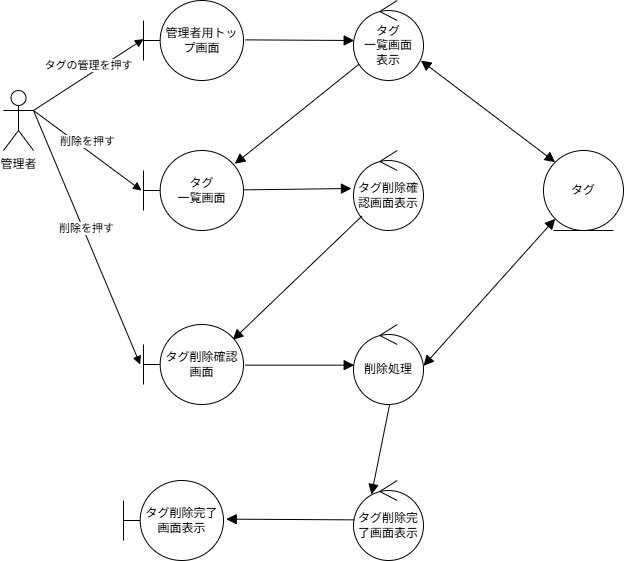

The diagram above was exported from draw.io. Its source (the exported page's mxGraphModel, read from the mxfile embedded in the PNG):
<mxGraphModel dx="786" dy="451" grid="1" gridSize="10" guides="1" tooltips="1" connect="1" arrows="1" fold="1" page="0" pageScale="1" pageWidth="1169" pageHeight="827" math="0" shadow="0">
  <root>
    <mxCell id="0" />
    <mxCell id="1" parent="0" />
    <mxCell id="CLxvEJ4bQ4uPSA0dvKFy-2" value="&lt;font style=&quot;vertical-align: inherit;&quot; dir=&quot;auto&quot;&gt;&lt;font style=&quot;vertical-align: inherit;&quot; dir=&quot;auto&quot;&gt;管理者&lt;/font&gt;&lt;/font&gt;" style="shape=umlActor;verticalLabelPosition=bottom;verticalAlign=top;html=1;outlineConnect=0;" parent="1" vertex="1">
      <mxGeometry x="20" y="140" width="30" height="60" as="geometry" />
    </mxCell>
    <mxCell id="CLxvEJ4bQ4uPSA0dvKFy-3" style="edgeStyle=none;curved=1;rounded=0;orthogonalLoop=1;jettySize=auto;html=1;fontSize=12;startSize=8;endSize=8;entryX=0.01;entryY=0.5;entryDx=0;entryDy=0;entryPerimeter=0;exitX=1.02;exitY=0.492;exitDx=0;exitDy=0;exitPerimeter=0;endArrow=block;endFill=1;" parent="1" source="CLxvEJ4bQ4uPSA0dvKFy-4" target="CLxvEJ4bQ4uPSA0dvKFy-6" edge="1">
      <mxGeometry relative="1" as="geometry">
        <mxPoint x="310" y="90" as="targetPoint" />
      </mxGeometry>
    </mxCell>
    <mxCell id="CLxvEJ4bQ4uPSA0dvKFy-4" value="管理者用トップ画面" style="shape=umlBoundary;whiteSpace=wrap;html=1;" parent="1" vertex="1">
      <mxGeometry x="160" y="50" width="100" height="80" as="geometry" />
    </mxCell>
    <mxCell id="CLxvEJ4bQ4uPSA0dvKFy-5" style="edgeStyle=none;curved=1;rounded=0;orthogonalLoop=1;jettySize=auto;html=1;fontSize=12;startSize=8;endSize=8;endArrow=block;endFill=1;entryX=0.913;entryY=0.167;entryDx=0;entryDy=0;entryPerimeter=0;" parent="1" source="CLxvEJ4bQ4uPSA0dvKFy-6" target="CLxvEJ4bQ4uPSA0dvKFy-7" edge="1">
      <mxGeometry relative="1" as="geometry" />
    </mxCell>
    <mxCell id="CLxvEJ4bQ4uPSA0dvKFy-6" value="&lt;span style=&quot;background-color: transparent; color: light-dark(rgb(0, 0, 0), rgb(255, 255, 255));&quot;&gt;タグ&lt;/span&gt;&lt;div&gt;&lt;span style=&quot;background-color: transparent; color: light-dark(rgb(0, 0, 0), rgb(255, 255, 255));&quot;&gt;一覧画面&lt;br&gt;表示&lt;/span&gt;&lt;/div&gt;" style="ellipse;shape=umlControl;whiteSpace=wrap;html=1;" parent="1" vertex="1">
      <mxGeometry x="370" y="50" width="70" height="80" as="geometry" />
    </mxCell>
    <mxCell id="CLxvEJ4bQ4uPSA0dvKFy-7" value="タグ&lt;br&gt;&lt;div&gt;一覧画面&lt;/div&gt;" style="shape=umlBoundary;whiteSpace=wrap;html=1;" parent="1" vertex="1">
      <mxGeometry x="160" y="200" width="100" height="80" as="geometry" />
    </mxCell>
    <mxCell id="CLxvEJ4bQ4uPSA0dvKFy-9" style="edgeStyle=none;curved=1;rounded=0;orthogonalLoop=1;jettySize=auto;html=1;entryX=-0.029;entryY=0.475;entryDx=0;entryDy=0;entryPerimeter=0;fontSize=12;startSize=8;endSize=8;endArrow=block;endFill=1;" parent="1" source="CLxvEJ4bQ4uPSA0dvKFy-7" target="CLxvEJ4bQ4uPSA0dvKFy-10" edge="1">
      <mxGeometry relative="1" as="geometry">
        <mxPoint x="328.31999999999994" y="236.31999999999994" as="targetPoint" />
      </mxGeometry>
    </mxCell>
    <mxCell id="CLxvEJ4bQ4uPSA0dvKFy-10" value="タグ削除確認画面表示" style="ellipse;shape=umlControl;whiteSpace=wrap;html=1;" parent="1" vertex="1">
      <mxGeometry x="370" y="200" width="70" height="80" as="geometry" />
    </mxCell>
    <mxCell id="CLxvEJ4bQ4uPSA0dvKFy-12" style="edgeStyle=none;curved=1;rounded=0;orthogonalLoop=1;jettySize=auto;html=1;entryX=0.893;entryY=0.192;entryDx=0;entryDy=0;entryPerimeter=0;fontSize=12;startSize=8;endSize=8;endArrow=block;endFill=1;" parent="1" source="CLxvEJ4bQ4uPSA0dvKFy-10" target="CLxvEJ4bQ4uPSA0dvKFy-14" edge="1">
      <mxGeometry relative="1" as="geometry" />
    </mxCell>
    <mxCell id="CLxvEJ4bQ4uPSA0dvKFy-13" style="edgeStyle=none;curved=1;rounded=0;orthogonalLoop=1;jettySize=auto;html=1;fontSize=12;startSize=8;endSize=8;entryX=0.01;entryY=0.508;entryDx=0;entryDy=0;entryPerimeter=0;exitX=1.02;exitY=0.508;exitDx=0;exitDy=0;exitPerimeter=0;endArrow=block;endFill=1;" parent="1" source="CLxvEJ4bQ4uPSA0dvKFy-14" target="CLxvEJ4bQ4uPSA0dvKFy-16" edge="1">
      <mxGeometry relative="1" as="geometry" />
    </mxCell>
    <mxCell id="CLxvEJ4bQ4uPSA0dvKFy-14" value="タグ削除確認画面" style="shape=umlBoundary;whiteSpace=wrap;html=1;" parent="1" vertex="1">
      <mxGeometry x="160" y="374" width="100" height="80" as="geometry" />
    </mxCell>
    <mxCell id="CLxvEJ4bQ4uPSA0dvKFy-16" value="削除処理" style="ellipse;shape=umlControl;whiteSpace=wrap;html=1;" parent="1" vertex="1">
      <mxGeometry x="370" y="374" width="70" height="80" as="geometry" />
    </mxCell>
    <mxCell id="CLxvEJ4bQ4uPSA0dvKFy-18" value="タグ削除完了画面表示" style="ellipse;shape=umlControl;whiteSpace=wrap;html=1;" parent="1" vertex="1">
      <mxGeometry x="370" y="530" width="70" height="80" as="geometry" />
    </mxCell>
    <mxCell id="CLxvEJ4bQ4uPSA0dvKFy-19" value="タグ削除完了画面表示" style="shape=umlBoundary;whiteSpace=wrap;html=1;" parent="1" vertex="1">
      <mxGeometry x="140" y="530" width="100" height="80" as="geometry" />
    </mxCell>
    <mxCell id="CLxvEJ4bQ4uPSA0dvKFy-20" style="edgeStyle=none;curved=1;rounded=0;orthogonalLoop=1;jettySize=auto;html=1;fontSize=12;startSize=8;endSize=8;exitX=0.01;exitY=0.492;exitDx=0;exitDy=0;exitPerimeter=0;entryX=1.027;entryY=0.483;entryDx=0;entryDy=0;entryPerimeter=0;endArrow=block;endFill=1;" parent="1" source="CLxvEJ4bQ4uPSA0dvKFy-18" target="CLxvEJ4bQ4uPSA0dvKFy-19" edge="1">
      <mxGeometry relative="1" as="geometry">
        <mxPoint x="240" y="570" as="targetPoint" />
      </mxGeometry>
    </mxCell>
    <mxCell id="hHQlQlp5De9EhHXF4Z3P-1" value="タグの管理を押す" style="html=1;verticalAlign=bottom;endArrow=block;curved=0;rounded=0;exitX=1;exitY=0.3333333333333333;exitDx=0;exitDy=0;exitPerimeter=0;entryX=0;entryY=0.483;entryDx=0;entryDy=0;entryPerimeter=0;" parent="1" source="CLxvEJ4bQ4uPSA0dvKFy-2" target="CLxvEJ4bQ4uPSA0dvKFy-4" edge="1">
      <mxGeometry width="80" relative="1" as="geometry">
        <mxPoint x="180" y="200" as="sourcePoint" />
        <mxPoint x="260" y="200" as="targetPoint" />
      </mxGeometry>
    </mxCell>
    <mxCell id="hHQlQlp5De9EhHXF4Z3P-2" value="タグ" style="ellipse;shape=umlEntity;whiteSpace=wrap;html=1;" parent="1" vertex="1">
      <mxGeometry x="560" y="200" width="80" height="80" as="geometry" />
    </mxCell>
    <mxCell id="hHQlQlp5De9EhHXF4Z3P-3" style="edgeStyle=none;curved=1;rounded=0;orthogonalLoop=1;jettySize=auto;html=1;fontSize=12;startSize=8;endSize=8;entryX=0;entryY=1;entryDx=0;entryDy=0;exitX=1;exitY=0.517;exitDx=0;exitDy=0;exitPerimeter=0;startArrow=block;startFill=1;endArrow=block;endFill=1;" parent="1" source="CLxvEJ4bQ4uPSA0dvKFy-16" target="hHQlQlp5De9EhHXF4Z3P-2" edge="1">
      <mxGeometry relative="1" as="geometry">
        <mxPoint x="270" y="424" as="sourcePoint" />
        <mxPoint x="380" y="424" as="targetPoint" />
      </mxGeometry>
    </mxCell>
    <mxCell id="hHQlQlp5De9EhHXF4Z3P-4" style="edgeStyle=none;curved=1;rounded=0;orthogonalLoop=1;jettySize=auto;html=1;fontSize=12;startSize=8;endSize=8;exitX=0.514;exitY=1.008;exitDx=0;exitDy=0;exitPerimeter=0;entryX=0.257;entryY=0.175;entryDx=0;entryDy=0;entryPerimeter=0;endArrow=block;endFill=1;" parent="1" source="CLxvEJ4bQ4uPSA0dvKFy-16" target="CLxvEJ4bQ4uPSA0dvKFy-18" edge="1">
      <mxGeometry relative="1" as="geometry">
        <mxPoint x="381" y="579" as="sourcePoint" />
        <mxPoint x="253" y="579" as="targetPoint" />
      </mxGeometry>
    </mxCell>
    <mxCell id="hHQlQlp5De9EhHXF4Z3P-5" value="削除を押す" style="html=1;verticalAlign=bottom;endArrow=block;curved=0;rounded=0;exitX=1;exitY=0.3333333333333333;exitDx=0;exitDy=0;exitPerimeter=0;entryX=-0.02;entryY=0.5;entryDx=0;entryDy=0;entryPerimeter=0;" parent="1" source="CLxvEJ4bQ4uPSA0dvKFy-2" target="CLxvEJ4bQ4uPSA0dvKFy-7" edge="1">
      <mxGeometry width="80" relative="1" as="geometry">
        <mxPoint x="290" y="210" as="sourcePoint" />
        <mxPoint x="160" y="240" as="targetPoint" />
      </mxGeometry>
    </mxCell>
    <mxCell id="hHQlQlp5De9EhHXF4Z3P-7" value="削除を押す" style="html=1;verticalAlign=bottom;endArrow=block;curved=0;rounded=0;exitX=1;exitY=0.3333333333333333;exitDx=0;exitDy=0;exitPerimeter=0;entryX=-0.033;entryY=0.5;entryDx=0;entryDy=0;entryPerimeter=0;" parent="1" source="CLxvEJ4bQ4uPSA0dvKFy-2" target="CLxvEJ4bQ4uPSA0dvKFy-14" edge="1">
      <mxGeometry width="80" relative="1" as="geometry">
        <mxPoint x="60" y="170" as="sourcePoint" />
        <mxPoint x="168" y="250" as="targetPoint" />
      </mxGeometry>
    </mxCell>
    <mxCell id="vsqLd4HRE3s-ClOjowZG-1" style="edgeStyle=none;curved=1;rounded=0;orthogonalLoop=1;jettySize=auto;html=1;fontSize=12;startSize=8;endSize=8;entryX=0;entryY=0;entryDx=0;entryDy=0;exitX=0.962;exitY=0.75;exitDx=0;exitDy=0;exitPerimeter=0;startArrow=block;startFill=1;endArrow=block;endFill=1;" edge="1" parent="1" source="CLxvEJ4bQ4uPSA0dvKFy-6" target="hHQlQlp5De9EhHXF4Z3P-2">
      <mxGeometry relative="1" as="geometry">
        <mxPoint x="450" y="425" as="sourcePoint" />
        <mxPoint x="610" y="290" as="targetPoint" />
      </mxGeometry>
    </mxCell>
  </root>
</mxGraphModel>